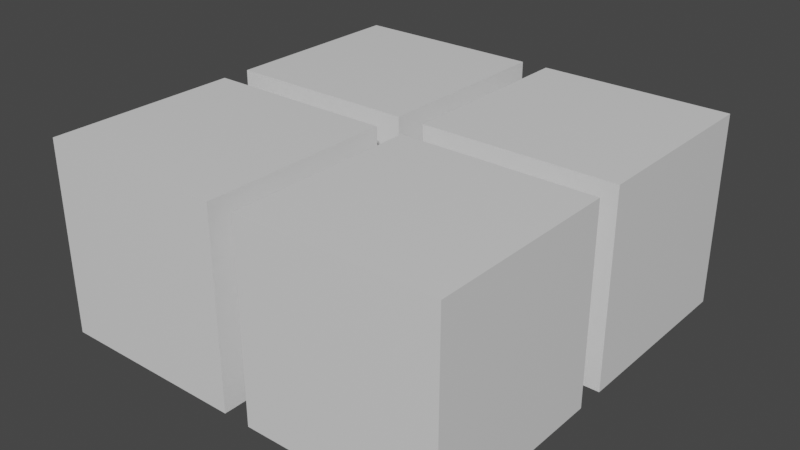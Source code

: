 # Source: Cubes.blend  (saved by Blender 2.92.15; exported with 4.5.12 LTS)
import bpy
from mathutils import Matrix  # noqa: F401  (used for matrix-valued properties, if any)

bpy.ops.wm.read_factory_settings(use_empty=True)
scene = bpy.context.scene
scene.name = 'Scene'

# ---- collections
col_collection = bpy.data.collections.new('Collection'); scene.collection.children.link(col_collection)

# ---- materials (node trees are filled in below, after node groups)
mat_material = bpy.data.materials.new('Material')
mat_material.alpha_threshold = 0.0
mat_material.use_transparent_shadow = False
mat_material.line_color = (0.0, 0.0, 0.0, 1.0)

# ---- material node trees
mat_material.use_nodes = True; mat_material.node_tree.nodes.clear()
_N = mat_material.node_tree.nodes; _L = mat_material.node_tree.links
n0 = _N.new('ShaderNodeOutputMaterial'); n0.name = 'Material Output'; n0.location = (300, 300)
n1 = _N.new('ShaderNodeBsdfPrincipled'); n1.name = 'Principled BSDF'; n1.location = (10, 300)
n1.distribution = 'GGX'
n1.subsurface_method = 'BURLEY'
n1.inputs[2].default_value = 0.4
n1.inputs[3].default_value = 1.45
n1.inputs[27].default_value = (0.0, 0.0, 0.0, 1.0)
n1.inputs[28].default_value = 1.0
_L.new(n1.outputs[0], n0.inputs[0])
n0.is_active_output = True

# ---- world
world_world = bpy.data.worlds.new('World'); scene.world = world_world
world_world.use_nodes = True; world_world.node_tree.nodes.clear()
_N = world_world.node_tree.nodes; _L = world_world.node_tree.links
n0 = _N.new('ShaderNodeOutputWorld'); n0.name = 'World Output'; n0.location = (300, 300)
n1 = _N.new('ShaderNodeBackground'); n1.name = 'Background'; n1.location = (10, 300)
n1.inputs[0].default_value = (0.05088, 0.05088, 0.05088, 1.0)
_L.new(n1.outputs[0], n0.inputs[0])
n0.is_active_output = True
world_world.color = (0.05088, 0.05088, 0.05088)
world_world.use_sun_shadow = False
world_world.sun_shadow_jitter_overblur = 0.0

# ---- meshes
me_cube = bpy.data.meshes.new('Cube')
me_cube.from_pydata([(1.0, 1.0, 1.0), (1.0, 1.0, -1.0), (1.0, -1.0, 1.0), (1.0, -1.0, -1.0), (-1.0, 1.0, 1.0), (-1.0, 1.0, -1.0), (-1.0, -1.0, 1.0), (-1.0, -1.0, -1.0)], [], [(0, 4, 6, 2), (3, 2, 6, 7), (7, 6, 4, 5), (5, 1, 3, 7), (1, 0, 2, 3), (5, 4, 0, 1)])
_uv = me_cube.uv_layers.new(name='UVMap')
_uv.uv.foreach_set('vector', [0.625, 0.5, 0.875, 0.5, 0.875, 0.75, 0.625, 0.75, 0.375, 0.75, 0.625, 0.75, 0.625, 1.0, 0.375, 1.0, 0.375, 0.0, 0.625, 0.0, 0.625, 0.25, 0.375, 0.25, 0.125, 0.5, 0.375, 0.5, 0.375, 0.75, 0.125, 0.75, 0.375, 0.5, 0.625, 0.5, 0.625, 0.75, 0.375, 0.75, 0.375, 0.25, 0.625, 0.25, 0.625, 0.5, 0.375, 0.5])
me_cube.materials.append(mat_material)
me_cube.use_remesh_preserve_volume = False
me_cube.use_remesh_preserve_attributes = False
me_cube.use_mirror_vertex_groups = False
me_cube.update()
me_cube_001 = bpy.data.meshes.new('Cube.001')
me_cube_001.from_pydata([(1.0, 1.0, 1.0), (1.0, 1.0, -1.0), (1.0, -1.0, 1.0), (1.0, -1.0, -1.0), (-1.0, 1.0, 1.0), (-1.0, 1.0, -1.0), (-1.0, -1.0, 1.0), (-1.0, -1.0, -1.0)], [], [(0, 4, 6, 2), (3, 2, 6, 7), (7, 6, 4, 5), (5, 1, 3, 7), (1, 0, 2, 3), (5, 4, 0, 1)])
_uv = me_cube_001.uv_layers.new(name='UVMap')
_uv.uv.foreach_set('vector', [0.625, 0.5, 0.875, 0.5, 0.875, 0.75, 0.625, 0.75, 0.375, 0.75, 0.625, 0.75, 0.625, 1.0, 0.375, 1.0, 0.375, 0.0, 0.625, 0.0, 0.625, 0.25, 0.375, 0.25, 0.125, 0.5, 0.375, 0.5, 0.375, 0.75, 0.125, 0.75, 0.375, 0.5, 0.625, 0.5, 0.625, 0.75, 0.375, 0.75, 0.375, 0.25, 0.625, 0.25, 0.625, 0.5, 0.375, 0.5])
me_cube_001.materials.append(mat_material)
me_cube_001.use_remesh_preserve_volume = False
me_cube_001.use_remesh_preserve_attributes = False
me_cube_001.use_mirror_vertex_groups = False
me_cube_001.update()
me_cube_002 = bpy.data.meshes.new('Cube.002')
me_cube_002.from_pydata([(1.0, 1.0, 1.0), (1.0, 1.0, -1.0), (1.0, -1.0, 1.0), (1.0, -1.0, -1.0), (-1.0, 1.0, 1.0), (-1.0, 1.0, -1.0), (-1.0, -1.0, 1.0), (-1.0, -1.0, -1.0)], [], [(0, 4, 6, 2), (3, 2, 6, 7), (7, 6, 4, 5), (5, 1, 3, 7), (1, 0, 2, 3), (5, 4, 0, 1)])
_uv = me_cube_002.uv_layers.new(name='UVMap')
_uv.uv.foreach_set('vector', [0.625, 0.5, 0.875, 0.5, 0.875, 0.75, 0.625, 0.75, 0.375, 0.75, 0.625, 0.75, 0.625, 1.0, 0.375, 1.0, 0.375, 0.0, 0.625, 0.0, 0.625, 0.25, 0.375, 0.25, 0.125, 0.5, 0.375, 0.5, 0.375, 0.75, 0.125, 0.75, 0.375, 0.5, 0.625, 0.5, 0.625, 0.75, 0.375, 0.75, 0.375, 0.25, 0.625, 0.25, 0.625, 0.5, 0.375, 0.5])
me_cube_002.materials.append(mat_material)
me_cube_002.use_remesh_preserve_volume = False
me_cube_002.use_remesh_preserve_attributes = False
me_cube_002.use_mirror_vertex_groups = False
me_cube_002.update()
me_cube_003 = bpy.data.meshes.new('Cube.003')
me_cube_003.from_pydata([(1.0, 1.0, 1.0), (1.0, 1.0, -1.0), (1.0, -1.0, 1.0), (1.0, -1.0, -1.0), (-1.0, 1.0, 1.0), (-1.0, 1.0, -1.0), (-1.0, -1.0, 1.0), (-1.0, -1.0, -1.0)], [], [(0, 4, 6, 2), (3, 2, 6, 7), (7, 6, 4, 5), (5, 1, 3, 7), (1, 0, 2, 3), (5, 4, 0, 1)])
_uv = me_cube_003.uv_layers.new(name='UVMap')
_uv.uv.foreach_set('vector', [0.625, 0.5, 0.875, 0.5, 0.875, 0.75, 0.625, 0.75, 0.375, 0.75, 0.625, 0.75, 0.625, 1.0, 0.375, 1.0, 0.375, 0.0, 0.625, 0.0, 0.625, 0.25, 0.375, 0.25, 0.125, 0.5, 0.375, 0.5, 0.375, 0.75, 0.125, 0.75, 0.375, 0.5, 0.625, 0.5, 0.625, 0.75, 0.375, 0.75, 0.375, 0.25, 0.625, 0.25, 0.625, 0.5, 0.375, 0.5])
me_cube_003.materials.append(mat_material)
me_cube_003.use_remesh_preserve_volume = False
me_cube_003.use_remesh_preserve_attributes = False
me_cube_003.use_mirror_vertex_groups = False
me_cube_003.update()

# ---- objects
ob_cube = bpy.data.objects.new('Cube', me_cube)
ob_cube_001 = bpy.data.objects.new('Cube.001', me_cube_001)
ob_cube_002 = bpy.data.objects.new('Cube.002', me_cube_002)
ob_cube_003 = bpy.data.objects.new('Cube.003', me_cube_003)

# ---- transforms, parenting, visibility, modifiers, constraints
ob_cube.location = (0.0, 0.0, 0.0)
ob_cube.lock_rotations_4d = False
ob_cube.empty_display_type = 'ARROWS'
ob_cube.lineart.crease_threshold = 0.0
ob_cube_001.location = (0.0, 2.302, 0.0)
ob_cube_001.lock_rotations_4d = False
ob_cube_001.empty_display_type = 'ARROWS'
ob_cube_001.lineart.crease_threshold = 0.0
ob_cube_002.location = (2.283, 0.0, 0.0)
ob_cube_002.lock_rotations_4d = False
ob_cube_002.empty_display_type = 'ARROWS'
ob_cube_002.lineart.crease_threshold = 0.0
ob_cube_003.location = (2.283, 2.302, 0.0)
ob_cube_003.lock_rotations_4d = False
ob_cube_003.empty_display_type = 'ARROWS'
ob_cube_003.lineart.crease_threshold = 0.0

# ---- collection membership
col_collection.objects.link(ob_cube)
col_collection.objects.link(ob_cube_001)
col_collection.objects.link(ob_cube_002)
col_collection.objects.link(ob_cube_003)

# ---- scene / render settings (as saved in the file)
scene.frame_start = 1; scene.frame_end = 250; scene.frame_set(1)
scene.render.engine = 'BLENDER_EEVEE_NEXT'
scene.cycles.use_denoising = False
scene.cycles.samples = 128
scene.cycles.sampling_pattern = 'TABULATED_SOBOL'
scene.cycles.use_adaptive_sampling = False
scene.cycles.use_light_tree = False
scene.view_settings.view_transform = 'Filmic'
bpy.context.view_layer.update()

# ---- added for rendering (the .blend has no active camera and no usable light): camera, sun
cam_auto = bpy.data.cameras.new('AutoCamera')
cam_auto.lens = 50.0
cam_auto.sensor_width = 36.0
cam_auto.clip_end = 1000.0
ob_auto_camera = bpy.data.objects.new('AutoCamera', cam_auto)
scene.collection.objects.link(ob_auto_camera)
ob_auto_camera.location = (7.05451, -5.94495, 4.73057)
ob_auto_camera.rotation_euler = (1.09748, -7.21219e-08, 0.694738)
scene.camera = ob_auto_camera
light_auto_sun = bpy.data.lights.new('AutoSun', 'SUN')
light_auto_sun.energy = 3.0
light_auto_sun.angle = 0.0523599
ob_auto_sun = bpy.data.objects.new('AutoSun', light_auto_sun)
scene.collection.objects.link(ob_auto_sun)
ob_auto_sun.rotation_euler = (0.872665, 0.174533, 0.523599)
bpy.context.view_layer.update()
